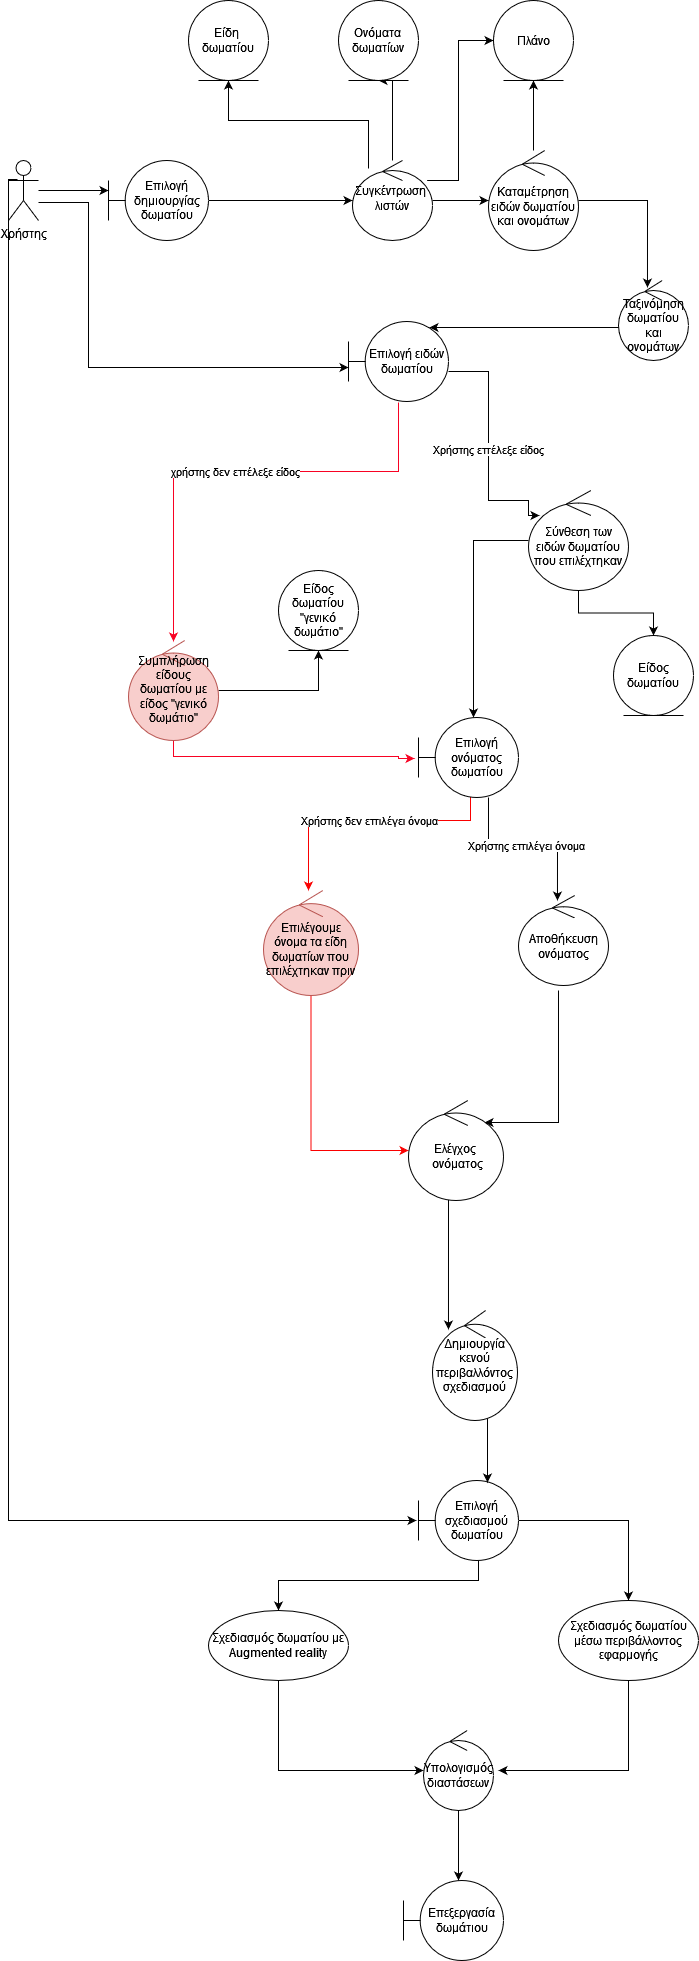

The diagram above was exported from draw.io. Its source (the exported page's mxGraphModel, read from the mxfile embedded in the PNG):
<mxGraphModel dx="2074" dy="1142" grid="1" gridSize="10" guides="1" tooltips="1" connect="1" arrows="1" fold="1" page="1" pageScale="1" pageWidth="827" pageHeight="1169" math="0" shadow="0">
  <root>
    <mxCell id="0" />
    <mxCell id="1" parent="0" />
    <mxCell id="QI_OkT0niBBfKtHqeFqO-14" style="edgeStyle=orthogonalEdgeStyle;rounded=0;orthogonalLoop=1;jettySize=auto;html=1;" parent="1" source="RtPMGNIblc5ndhqHuSoR-1" target="RtPMGNIblc5ndhqHuSoR-2" edge="1">
      <mxGeometry relative="1" as="geometry">
        <Array as="points">
          <mxPoint x="90" y="390" />
          <mxPoint x="90" y="390" />
        </Array>
      </mxGeometry>
    </mxCell>
    <mxCell id="KHB_0Ts7A2Aj1vRW3QPw-7" style="edgeStyle=orthogonalEdgeStyle;rounded=0;orthogonalLoop=1;jettySize=auto;html=1;entryX=0;entryY=0.55;entryDx=0;entryDy=0;entryPerimeter=0;" parent="1" edge="1">
      <mxGeometry relative="1" as="geometry">
        <mxPoint x="60" y="402" as="sourcePoint" />
        <mxPoint x="370" y="567" as="targetPoint" />
        <Array as="points">
          <mxPoint x="110" y="402" />
          <mxPoint x="110" y="567" />
        </Array>
      </mxGeometry>
    </mxCell>
    <mxCell id="KHB_0Ts7A2Aj1vRW3QPw-20" style="edgeStyle=orthogonalEdgeStyle;rounded=0;orthogonalLoop=1;jettySize=auto;html=1;exitX=0;exitY=0.3333333333333333;exitDx=0;exitDy=0;exitPerimeter=0;" parent="1" edge="1">
      <mxGeometry relative="1" as="geometry">
        <mxPoint x="438" y="1720" as="targetPoint" />
        <mxPoint x="39" y="379" as="sourcePoint" />
        <Array as="points">
          <mxPoint x="30" y="379" />
          <mxPoint x="30" y="1720" />
        </Array>
      </mxGeometry>
    </mxCell>
    <mxCell id="RtPMGNIblc5ndhqHuSoR-1" value="Χρήστης" style="shape=umlActor;verticalLabelPosition=bottom;verticalAlign=top;html=1;" parent="1" vertex="1">
      <mxGeometry x="30" y="360" width="30" height="60" as="geometry" />
    </mxCell>
    <mxCell id="QI_OkT0niBBfKtHqeFqO-1" style="edgeStyle=orthogonalEdgeStyle;rounded=0;orthogonalLoop=1;jettySize=auto;html=1;entryX=0;entryY=0.5;entryDx=0;entryDy=0;entryPerimeter=0;" parent="1" source="RtPMGNIblc5ndhqHuSoR-2" target="RtPMGNIblc5ndhqHuSoR-3" edge="1">
      <mxGeometry relative="1" as="geometry" />
    </mxCell>
    <mxCell id="RtPMGNIblc5ndhqHuSoR-2" value="Επιλογή δημιουργίας δωματίου " style="shape=umlBoundary;whiteSpace=wrap;html=1;" parent="1" vertex="1">
      <mxGeometry x="130" y="360" width="100" height="80" as="geometry" />
    </mxCell>
    <mxCell id="KHB_0Ts7A2Aj1vRW3QPw-1" style="edgeStyle=orthogonalEdgeStyle;rounded=0;orthogonalLoop=1;jettySize=auto;html=1;entryX=0;entryY=0.5;entryDx=0;entryDy=0;entryPerimeter=0;" parent="1" source="RtPMGNIblc5ndhqHuSoR-3" target="QI_OkT0niBBfKtHqeFqO-6" edge="1">
      <mxGeometry relative="1" as="geometry" />
    </mxCell>
    <mxCell id="KHB_0Ts7A2Aj1vRW3QPw-21" style="edgeStyle=orthogonalEdgeStyle;rounded=0;orthogonalLoop=1;jettySize=auto;html=1;entryX=0.5;entryY=1;entryDx=0;entryDy=0;" parent="1" source="RtPMGNIblc5ndhqHuSoR-3" target="RtPMGNIblc5ndhqHuSoR-4" edge="1">
      <mxGeometry relative="1" as="geometry">
        <Array as="points">
          <mxPoint x="390" y="320" />
          <mxPoint x="250" y="320" />
        </Array>
      </mxGeometry>
    </mxCell>
    <mxCell id="KHB_0Ts7A2Aj1vRW3QPw-22" style="edgeStyle=orthogonalEdgeStyle;rounded=0;orthogonalLoop=1;jettySize=auto;html=1;entryX=0.5;entryY=1;entryDx=0;entryDy=0;" parent="1" source="RtPMGNIblc5ndhqHuSoR-3" target="QI_OkT0niBBfKtHqeFqO-11" edge="1">
      <mxGeometry relative="1" as="geometry">
        <Array as="points">
          <mxPoint x="414" y="280" />
        </Array>
      </mxGeometry>
    </mxCell>
    <mxCell id="nZ_xgteclw1gc9TEWrVi-1" style="edgeStyle=orthogonalEdgeStyle;rounded=0;orthogonalLoop=1;jettySize=auto;html=1;" parent="1" source="RtPMGNIblc5ndhqHuSoR-3" target="QI_OkT0niBBfKtHqeFqO-8" edge="1">
      <mxGeometry relative="1" as="geometry">
        <Array as="points">
          <mxPoint x="480" y="380" />
          <mxPoint x="480" y="240" />
        </Array>
      </mxGeometry>
    </mxCell>
    <mxCell id="RtPMGNIblc5ndhqHuSoR-3" value="&lt;div&gt;Συγκέντρωση&amp;nbsp; λιστών &lt;br&gt;&lt;/div&gt;&lt;div&gt;&lt;br&gt;&lt;/div&gt;" style="ellipse;shape=umlControl;whiteSpace=wrap;html=1;" parent="1" vertex="1">
      <mxGeometry x="374" y="360" width="80" height="80" as="geometry" />
    </mxCell>
    <mxCell id="RtPMGNIblc5ndhqHuSoR-4" value="Είδη&amp;nbsp; δωματίου" style="ellipse;shape=umlEntity;whiteSpace=wrap;html=1;" parent="1" vertex="1">
      <mxGeometry x="210" y="200" width="80" height="80" as="geometry" />
    </mxCell>
    <mxCell id="KHB_0Ts7A2Aj1vRW3QPw-3" style="edgeStyle=orthogonalEdgeStyle;rounded=0;orthogonalLoop=1;jettySize=auto;html=1;entryX=0.5;entryY=1;entryDx=0;entryDy=0;" parent="1" source="QI_OkT0niBBfKtHqeFqO-6" target="QI_OkT0niBBfKtHqeFqO-8" edge="1">
      <mxGeometry relative="1" as="geometry" />
    </mxCell>
    <mxCell id="nZ_xgteclw1gc9TEWrVi-3" style="edgeStyle=orthogonalEdgeStyle;rounded=0;orthogonalLoop=1;jettySize=auto;html=1;entryX=0.414;entryY=0.088;entryDx=0;entryDy=0;entryPerimeter=0;" parent="1" source="QI_OkT0niBBfKtHqeFqO-6" target="nZ_xgteclw1gc9TEWrVi-2" edge="1">
      <mxGeometry relative="1" as="geometry" />
    </mxCell>
    <mxCell id="QI_OkT0niBBfKtHqeFqO-6" value="&lt;div&gt;Καταμέτρηση ειδών δωματίου και ονομάτων&lt;/div&gt;" style="ellipse;shape=umlControl;whiteSpace=wrap;html=1;" parent="1" vertex="1">
      <mxGeometry x="510" y="350" width="90" height="100" as="geometry" />
    </mxCell>
    <mxCell id="QI_OkT0niBBfKtHqeFqO-8" value="Πλάνο" style="ellipse;shape=umlEntity;whiteSpace=wrap;html=1;" parent="1" vertex="1">
      <mxGeometry x="515" y="200" width="80" height="80" as="geometry" />
    </mxCell>
    <mxCell id="QI_OkT0niBBfKtHqeFqO-11" value="&lt;div&gt;Ονόματα&lt;br&gt;&lt;/div&gt;&lt;div&gt;δωματίων&lt;/div&gt;" style="ellipse;shape=umlEntity;whiteSpace=wrap;html=1;" parent="1" vertex="1">
      <mxGeometry x="360" y="200" width="80" height="80" as="geometry" />
    </mxCell>
    <mxCell id="QI_OkT0niBBfKtHqeFqO-25" value="&lt;div&gt;Χρήστης επέλεξε είδος&lt;/div&gt;" style="edgeStyle=orthogonalEdgeStyle;rounded=0;orthogonalLoop=1;jettySize=auto;html=1;entryX=0.11;entryY=0.25;entryDx=0;entryDy=0;entryPerimeter=0;" parent="1" source="QI_OkT0niBBfKtHqeFqO-17" target="QI_OkT0niBBfKtHqeFqO-23" edge="1">
      <mxGeometry relative="1" as="geometry">
        <Array as="points">
          <mxPoint x="510" y="571" />
          <mxPoint x="510" y="700" />
          <mxPoint x="550" y="700" />
          <mxPoint x="550" y="715" />
        </Array>
        <mxPoint x="550" y="730" as="targetPoint" />
      </mxGeometry>
    </mxCell>
    <mxCell id="QI_OkT0niBBfKtHqeFqO-31" value="χρήστης δεν επέλεξε είδος" style="edgeStyle=orthogonalEdgeStyle;rounded=0;orthogonalLoop=1;jettySize=auto;html=1;fillColor=#f8cecc;strokeColor=#F80223;" parent="1" edge="1">
      <mxGeometry relative="1" as="geometry">
        <Array as="points">
          <mxPoint x="420" y="671" />
          <mxPoint x="195" y="671" />
        </Array>
        <mxPoint x="420" y="602" as="sourcePoint" />
        <mxPoint x="195" y="841" as="targetPoint" />
      </mxGeometry>
    </mxCell>
    <mxCell id="QI_OkT0niBBfKtHqeFqO-17" value="Επιλογή ειδών δωματίου" style="shape=umlBoundary;whiteSpace=wrap;html=1;" parent="1" vertex="1">
      <mxGeometry x="370" y="521" width="100" height="80" as="geometry" />
    </mxCell>
    <mxCell id="QI_OkT0niBBfKtHqeFqO-28" style="edgeStyle=orthogonalEdgeStyle;rounded=0;orthogonalLoop=1;jettySize=auto;html=1;entryX=-0.04;entryY=0.525;entryDx=0;entryDy=0;entryPerimeter=0;fillColor=#f8cecc;strokeColor=#F80223;" parent="1" edge="1">
      <mxGeometry relative="1" as="geometry">
        <Array as="points">
          <mxPoint x="195" y="956" />
          <mxPoint x="420" y="956" />
          <mxPoint x="420" y="958" />
        </Array>
        <mxPoint x="195" y="939" as="sourcePoint" />
        <mxPoint x="436" y="958" as="targetPoint" />
      </mxGeometry>
    </mxCell>
    <mxCell id="KHB_0Ts7A2Aj1vRW3QPw-11" style="edgeStyle=orthogonalEdgeStyle;rounded=0;orthogonalLoop=1;jettySize=auto;html=1;entryX=0.5;entryY=1;entryDx=0;entryDy=0;" parent="1" source="QI_OkT0niBBfKtHqeFqO-22" target="KHB_0Ts7A2Aj1vRW3QPw-10" edge="1">
      <mxGeometry relative="1" as="geometry" />
    </mxCell>
    <mxCell id="QI_OkT0niBBfKtHqeFqO-22" value="&lt;div&gt;Συμπλήρωση είδους δωματίου με είδος &quot;γενικό δωμάτιο&quot;&lt;/div&gt;&lt;div&gt;&lt;br&gt;&lt;/div&gt;" style="ellipse;shape=umlControl;whiteSpace=wrap;html=1;fillColor=#f8cecc;strokeColor=#b85450;" parent="1" vertex="1">
      <mxGeometry x="150" y="840" width="90" height="100" as="geometry" />
    </mxCell>
    <mxCell id="QI_OkT0niBBfKtHqeFqO-27" style="edgeStyle=orthogonalEdgeStyle;rounded=0;orthogonalLoop=1;jettySize=auto;html=1;entryX=0.55;entryY=0;entryDx=0;entryDy=0;entryPerimeter=0;" parent="1" source="QI_OkT0niBBfKtHqeFqO-23" target="QI_OkT0niBBfKtHqeFqO-26" edge="1">
      <mxGeometry relative="1" as="geometry" />
    </mxCell>
    <mxCell id="nZ_xgteclw1gc9TEWrVi-6" style="edgeStyle=orthogonalEdgeStyle;rounded=0;orthogonalLoop=1;jettySize=auto;html=1;entryX=0.5;entryY=0;entryDx=0;entryDy=0;" parent="1" source="QI_OkT0niBBfKtHqeFqO-23" target="nZ_xgteclw1gc9TEWrVi-5" edge="1">
      <mxGeometry relative="1" as="geometry" />
    </mxCell>
    <mxCell id="QI_OkT0niBBfKtHqeFqO-23" value="Σύνθεση των ειδών δωματίου που επιλέχτηκαν" style="ellipse;shape=umlControl;whiteSpace=wrap;html=1;" parent="1" vertex="1">
      <mxGeometry x="550" y="690" width="100" height="100" as="geometry" />
    </mxCell>
    <mxCell id="QI_OkT0niBBfKtHqeFqO-33" value="Χρήστης δεν επιλέγει όνομα" style="edgeStyle=orthogonalEdgeStyle;rounded=0;orthogonalLoop=1;jettySize=auto;html=1;strokeColor=#FA0000;" parent="1" edge="1">
      <mxGeometry relative="1" as="geometry">
        <mxPoint x="492" y="990" as="sourcePoint" />
        <mxPoint x="330" y="1090" as="targetPoint" />
        <Array as="points">
          <mxPoint x="492" y="1020" />
          <mxPoint x="330" y="1020" />
          <mxPoint x="330" y="1090" />
        </Array>
      </mxGeometry>
    </mxCell>
    <mxCell id="QI_OkT0niBBfKtHqeFqO-34" value="Χρήστης επιλέγει όνομα" style="edgeStyle=orthogonalEdgeStyle;rounded=0;orthogonalLoop=1;jettySize=auto;html=1;entryX=0.433;entryY=0.056;entryDx=0;entryDy=0;entryPerimeter=0;" parent="1" source="QI_OkT0niBBfKtHqeFqO-26" target="QI_OkT0niBBfKtHqeFqO-30" edge="1">
      <mxGeometry relative="1" as="geometry">
        <Array as="points">
          <mxPoint x="510" y="1045" />
          <mxPoint x="579" y="1045" />
        </Array>
      </mxGeometry>
    </mxCell>
    <mxCell id="QI_OkT0niBBfKtHqeFqO-26" value="Επιλογή ονόματος δωματίου" style="shape=umlBoundary;whiteSpace=wrap;html=1;" parent="1" vertex="1">
      <mxGeometry x="440" y="917" width="100" height="80" as="geometry" />
    </mxCell>
    <mxCell id="QI_OkT0niBBfKtHqeFqO-36" style="edgeStyle=orthogonalEdgeStyle;rounded=0;orthogonalLoop=1;jettySize=auto;html=1;strokeColor=#FA0000;" parent="1" source="QI_OkT0niBBfKtHqeFqO-29" target="QI_OkT0niBBfKtHqeFqO-39" edge="1">
      <mxGeometry relative="1" as="geometry">
        <mxPoint x="425.99" y="1290" as="targetPoint" />
        <Array as="points">
          <mxPoint x="333" y="1350" />
        </Array>
      </mxGeometry>
    </mxCell>
    <mxCell id="QI_OkT0niBBfKtHqeFqO-29" value="Επιλέγουμε όνομα τα είδη δωματίων που επιλέχτηκαν πριν" style="ellipse;shape=umlControl;whiteSpace=wrap;html=1;fillColor=#f8cecc;strokeColor=#b85450;" parent="1" vertex="1">
      <mxGeometry x="285" y="1090" width="95" height="105" as="geometry" />
    </mxCell>
    <mxCell id="QI_OkT0niBBfKtHqeFqO-37" style="edgeStyle=orthogonalEdgeStyle;rounded=0;orthogonalLoop=1;jettySize=auto;html=1;entryX=0.8;entryY=0.22;entryDx=0;entryDy=0;entryPerimeter=0;" parent="1" edge="1" target="QI_OkT0niBBfKtHqeFqO-39">
      <mxGeometry relative="1" as="geometry">
        <Array as="points">
          <mxPoint x="580" y="1322" />
        </Array>
        <mxPoint x="580" y="1190" as="sourcePoint" />
        <mxPoint x="520" y="1320" as="targetPoint" />
      </mxGeometry>
    </mxCell>
    <mxCell id="QI_OkT0niBBfKtHqeFqO-30" value="Αποθήκευση ονόματος" style="ellipse;shape=umlControl;whiteSpace=wrap;html=1;" parent="1" vertex="1">
      <mxGeometry x="540" y="1095" width="90" height="90" as="geometry" />
    </mxCell>
    <mxCell id="nZ_xgteclw1gc9TEWrVi-7" style="edgeStyle=orthogonalEdgeStyle;rounded=0;orthogonalLoop=1;jettySize=auto;html=1;entryX=0.188;entryY=0.173;entryDx=0;entryDy=0;entryPerimeter=0;" parent="1" source="QI_OkT0niBBfKtHqeFqO-39" target="KHB_0Ts7A2Aj1vRW3QPw-12" edge="1">
      <mxGeometry relative="1" as="geometry">
        <Array as="points">
          <mxPoint x="470" y="1440" />
          <mxPoint x="470" y="1440" />
        </Array>
      </mxGeometry>
    </mxCell>
    <mxCell id="QI_OkT0niBBfKtHqeFqO-39" value="&lt;div&gt;Ελέγχος&lt;br&gt;&lt;/div&gt;&lt;div&gt;&amp;nbsp;ονόματος&lt;/div&gt;" style="ellipse;shape=umlControl;whiteSpace=wrap;html=1;" parent="1" vertex="1">
      <mxGeometry x="430" y="1300" width="95" height="100" as="geometry" />
    </mxCell>
    <mxCell id="QI_OkT0niBBfKtHqeFqO-51" style="edgeStyle=orthogonalEdgeStyle;rounded=0;orthogonalLoop=1;jettySize=auto;html=1;" parent="1" source="QI_OkT0niBBfKtHqeFqO-47" target="QI_OkT0niBBfKtHqeFqO-48" edge="1">
      <mxGeometry relative="1" as="geometry">
        <Array as="points">
          <mxPoint x="500" y="1780" />
          <mxPoint x="300" y="1780" />
        </Array>
      </mxGeometry>
    </mxCell>
    <mxCell id="QI_OkT0niBBfKtHqeFqO-52" style="edgeStyle=orthogonalEdgeStyle;rounded=0;orthogonalLoop=1;jettySize=auto;html=1;entryX=0.5;entryY=0;entryDx=0;entryDy=0;" parent="1" source="QI_OkT0niBBfKtHqeFqO-47" target="QI_OkT0niBBfKtHqeFqO-49" edge="1">
      <mxGeometry relative="1" as="geometry" />
    </mxCell>
    <mxCell id="QI_OkT0niBBfKtHqeFqO-47" value="Επιλογή σχεδιασμού δωματίου" style="shape=umlBoundary;whiteSpace=wrap;html=1;" parent="1" vertex="1">
      <mxGeometry x="440" y="1680" width="100" height="80" as="geometry" />
    </mxCell>
    <mxCell id="KHB_0Ts7A2Aj1vRW3QPw-17" style="edgeStyle=orthogonalEdgeStyle;rounded=0;orthogonalLoop=1;jettySize=auto;html=1;" parent="1" source="QI_OkT0niBBfKtHqeFqO-48" target="KHB_0Ts7A2Aj1vRW3QPw-16" edge="1">
      <mxGeometry relative="1" as="geometry">
        <Array as="points">
          <mxPoint x="300" y="1970" />
        </Array>
        <mxPoint x="410" y="1980" as="targetPoint" />
      </mxGeometry>
    </mxCell>
    <mxCell id="QI_OkT0niBBfKtHqeFqO-48" value="Σχεδιασμός δωματίου με Augmented reality" style="ellipse;whiteSpace=wrap;html=1;" parent="1" vertex="1">
      <mxGeometry x="230" y="1810" width="140" height="70" as="geometry" />
    </mxCell>
    <mxCell id="KHB_0Ts7A2Aj1vRW3QPw-19" style="edgeStyle=orthogonalEdgeStyle;rounded=0;orthogonalLoop=1;jettySize=auto;html=1;" parent="1" source="QI_OkT0niBBfKtHqeFqO-49" edge="1">
      <mxGeometry relative="1" as="geometry">
        <mxPoint x="520" y="1970" as="targetPoint" />
        <Array as="points">
          <mxPoint x="650" y="1970" />
        </Array>
      </mxGeometry>
    </mxCell>
    <mxCell id="QI_OkT0niBBfKtHqeFqO-49" value="&lt;div&gt;Σχεδιασμός δωματίου μέσω περιβάλλοντος εφαρμογής&lt;/div&gt;" style="ellipse;whiteSpace=wrap;html=1;" parent="1" vertex="1">
      <mxGeometry x="580" y="1800" width="140" height="80" as="geometry" />
    </mxCell>
    <mxCell id="KHB_0Ts7A2Aj1vRW3QPw-10" value="Είδος δωματίου &quot;γενικό δωμάτιο&quot;" style="ellipse;shape=umlEntity;whiteSpace=wrap;html=1;" parent="1" vertex="1">
      <mxGeometry x="300" y="770" width="80" height="80" as="geometry" />
    </mxCell>
    <mxCell id="KHB_0Ts7A2Aj1vRW3QPw-14" style="edgeStyle=orthogonalEdgeStyle;rounded=0;orthogonalLoop=1;jettySize=auto;html=1;entryX=0.69;entryY=0.025;entryDx=0;entryDy=0;entryPerimeter=0;" parent="1" source="KHB_0Ts7A2Aj1vRW3QPw-12" target="QI_OkT0niBBfKtHqeFqO-47" edge="1">
      <mxGeometry relative="1" as="geometry">
        <Array as="points">
          <mxPoint x="509" y="1660" />
          <mxPoint x="509" y="1660" />
        </Array>
      </mxGeometry>
    </mxCell>
    <mxCell id="KHB_0Ts7A2Aj1vRW3QPw-12" value="&lt;div&gt;Δημιουργία κενού περιβαλλόντος σχεδιασμού&lt;/div&gt;&lt;div&gt;&lt;br&gt;&lt;/div&gt;" style="ellipse;shape=umlControl;whiteSpace=wrap;html=1;labelPosition=center;verticalLabelPosition=middle;align=center;verticalAlign=middle;" parent="1" vertex="1">
      <mxGeometry x="454" y="1510" width="85" height="110" as="geometry" />
    </mxCell>
    <mxCell id="KHB_0Ts7A2Aj1vRW3QPw-24" style="edgeStyle=orthogonalEdgeStyle;rounded=0;orthogonalLoop=1;jettySize=auto;html=1;entryX=0.55;entryY=0;entryDx=0;entryDy=0;entryPerimeter=0;" parent="1" source="KHB_0Ts7A2Aj1vRW3QPw-16" target="KHB_0Ts7A2Aj1vRW3QPw-23" edge="1">
      <mxGeometry relative="1" as="geometry" />
    </mxCell>
    <mxCell id="KHB_0Ts7A2Aj1vRW3QPw-16" value="Υπολογισμός διαστάσεων" style="ellipse;shape=umlControl;whiteSpace=wrap;html=1;" parent="1" vertex="1">
      <mxGeometry x="445" y="1930" width="70" height="80" as="geometry" />
    </mxCell>
    <mxCell id="KHB_0Ts7A2Aj1vRW3QPw-23" value="Επεξεργασία δωμάτιου" style="shape=umlBoundary;whiteSpace=wrap;html=1;" parent="1" vertex="1">
      <mxGeometry x="425" y="2080" width="100" height="80" as="geometry" />
    </mxCell>
    <mxCell id="nZ_xgteclw1gc9TEWrVi-4" style="edgeStyle=orthogonalEdgeStyle;rounded=0;orthogonalLoop=1;jettySize=auto;html=1;entryX=0.81;entryY=0.075;entryDx=0;entryDy=0;entryPerimeter=0;" parent="1" source="nZ_xgteclw1gc9TEWrVi-2" target="QI_OkT0niBBfKtHqeFqO-17" edge="1">
      <mxGeometry relative="1" as="geometry">
        <mxPoint x="460" y="527" as="targetPoint" />
        <Array as="points">
          <mxPoint x="580" y="527" />
          <mxPoint x="580" y="527" />
        </Array>
      </mxGeometry>
    </mxCell>
    <mxCell id="nZ_xgteclw1gc9TEWrVi-2" value="Ταξινόμηση δωματίου και ονομάτων" style="ellipse;shape=umlControl;whiteSpace=wrap;html=1;" parent="1" vertex="1">
      <mxGeometry x="640" y="480" width="70" height="80" as="geometry" />
    </mxCell>
    <mxCell id="nZ_xgteclw1gc9TEWrVi-5" value="Είδος δωματίου" style="ellipse;shape=umlEntity;whiteSpace=wrap;html=1;" parent="1" vertex="1">
      <mxGeometry x="635" y="835" width="80" height="80" as="geometry" />
    </mxCell>
  </root>
</mxGraphModel>